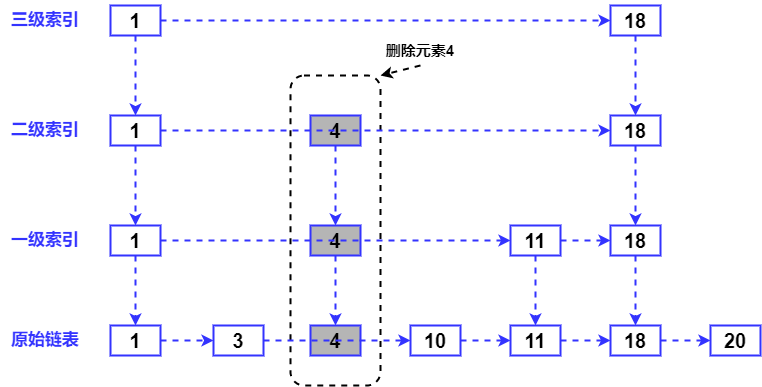

The diagram above was exported from draw.io. Its source (the exported page's mxGraphModel, read from the mxfile embedded in the PNG):
<mxGraphModel dx="1038" dy="641" grid="1" gridSize="10" guides="1" tooltips="1" connect="1" arrows="1" fold="1" page="1" pageScale="1" pageWidth="827" pageHeight="1169" math="0" shadow="0">
  <root>
    <mxCell id="0" />
    <mxCell id="1" parent="0" />
    <mxCell id="HRz9c3jWzH_5ROAM3gKV-14" value="" style="rounded=1;whiteSpace=wrap;html=1;fontColor=#000000;dashed=1;strokeWidth=2;" parent="1" vertex="1">
      <mxGeometry x="380" y="130" width="90" height="310" as="geometry" />
    </mxCell>
    <mxCell id="lGigy3E9grZTrBtZbwgw-20" style="edgeStyle=orthogonalEdgeStyle;rounded=0;orthogonalLoop=1;jettySize=auto;html=1;exitX=1;exitY=0.5;exitDx=0;exitDy=0;entryX=0;entryY=0.5;entryDx=0;entryDy=0;dashed=1;strokeWidth=2;fontSize=20;fontStyle=1;strokeColor=#3333FF;fontColor=#000000;" parent="1" source="lGigy3E9grZTrBtZbwgw-1" target="lGigy3E9grZTrBtZbwgw-2" edge="1">
      <mxGeometry relative="1" as="geometry" />
    </mxCell>
    <mxCell id="lGigy3E9grZTrBtZbwgw-1" value="1" style="rounded=0;whiteSpace=wrap;html=1;strokeWidth=2;fontStyle=1;fontSize=20;strokeColor=#3333FF;fontColor=#000000;" parent="1" vertex="1">
      <mxGeometry x="200" y="380" width="50" height="30" as="geometry" />
    </mxCell>
    <mxCell id="lGigy3E9grZTrBtZbwgw-2" value="3" style="rounded=0;whiteSpace=wrap;html=1;strokeWidth=2;fontSize=20;fontStyle=1;strokeColor=#3333FF;fontColor=#000000;" parent="1" vertex="1">
      <mxGeometry x="303" y="380" width="50" height="30" as="geometry" />
    </mxCell>
    <mxCell id="lGigy3E9grZTrBtZbwgw-3" value="4" style="rounded=0;whiteSpace=wrap;html=1;strokeWidth=2;fontSize=20;fontStyle=1;strokeColor=#3333FF;fontColor=#000000;fillColor=#B5B5B5;" parent="1" vertex="1">
      <mxGeometry x="400" y="380" width="50" height="30" as="geometry" />
    </mxCell>
    <mxCell id="lGigy3E9grZTrBtZbwgw-23" style="edgeStyle=orthogonalEdgeStyle;rounded=0;orthogonalLoop=1;jettySize=auto;html=1;exitX=1;exitY=0.5;exitDx=0;exitDy=0;entryX=0;entryY=0.5;entryDx=0;entryDy=0;dashed=1;strokeWidth=2;fontSize=20;fontStyle=1;strokeColor=#3333FF;fontColor=#000000;" parent="1" source="lGigy3E9grZTrBtZbwgw-4" target="lGigy3E9grZTrBtZbwgw-5" edge="1">
      <mxGeometry relative="1" as="geometry" />
    </mxCell>
    <mxCell id="lGigy3E9grZTrBtZbwgw-4" value="10" style="rounded=0;whiteSpace=wrap;html=1;strokeWidth=2;fontSize=20;fontStyle=1;strokeColor=#3333FF;fontColor=#000000;" parent="1" vertex="1">
      <mxGeometry x="500" y="380" width="50" height="30" as="geometry" />
    </mxCell>
    <mxCell id="lGigy3E9grZTrBtZbwgw-24" style="edgeStyle=orthogonalEdgeStyle;rounded=0;orthogonalLoop=1;jettySize=auto;html=1;exitX=1;exitY=0.5;exitDx=0;exitDy=0;entryX=0;entryY=0.5;entryDx=0;entryDy=0;dashed=1;strokeWidth=2;fontSize=20;fontStyle=1;strokeColor=#3333FF;fontColor=#000000;" parent="1" source="lGigy3E9grZTrBtZbwgw-5" target="lGigy3E9grZTrBtZbwgw-6" edge="1">
      <mxGeometry relative="1" as="geometry" />
    </mxCell>
    <mxCell id="lGigy3E9grZTrBtZbwgw-5" value="11" style="rounded=0;whiteSpace=wrap;html=1;strokeWidth=2;fontSize=20;fontStyle=1;strokeColor=#3333FF;fontColor=#000000;" parent="1" vertex="1">
      <mxGeometry x="600" y="380" width="50" height="30" as="geometry" />
    </mxCell>
    <mxCell id="HRz9c3jWzH_5ROAM3gKV-2" style="edgeStyle=orthogonalEdgeStyle;rounded=0;orthogonalLoop=1;jettySize=auto;html=1;exitX=1;exitY=0.5;exitDx=0;exitDy=0;entryX=0;entryY=0.5;entryDx=0;entryDy=0;fontColor=#000000;dashed=1;strokeWidth=2;strokeColor=#3333FF;" parent="1" source="lGigy3E9grZTrBtZbwgw-6" target="HRz9c3jWzH_5ROAM3gKV-1" edge="1">
      <mxGeometry relative="1" as="geometry" />
    </mxCell>
    <mxCell id="lGigy3E9grZTrBtZbwgw-6" value="18" style="rounded=0;whiteSpace=wrap;html=1;strokeWidth=2;fontSize=20;fontStyle=1;strokeColor=#3333FF;fillColor=none;" parent="1" vertex="1">
      <mxGeometry x="700" y="380" width="50" height="30" as="geometry" />
    </mxCell>
    <mxCell id="lGigy3E9grZTrBtZbwgw-17" style="edgeStyle=orthogonalEdgeStyle;rounded=0;orthogonalLoop=1;jettySize=auto;html=1;exitX=0.5;exitY=1;exitDx=0;exitDy=0;entryX=0.5;entryY=0;entryDx=0;entryDy=0;dashed=1;strokeWidth=2;fontSize=20;fontStyle=1;strokeColor=#3333FF;fontColor=#000000;" parent="1" source="lGigy3E9grZTrBtZbwgw-7" target="lGigy3E9grZTrBtZbwgw-1" edge="1">
      <mxGeometry relative="1" as="geometry" />
    </mxCell>
    <mxCell id="lGigy3E9grZTrBtZbwgw-7" value="1" style="rounded=0;whiteSpace=wrap;html=1;strokeWidth=2;fontSize=20;fontStyle=1;strokeColor=#3333FF;fontColor=#000000;" parent="1" vertex="1">
      <mxGeometry x="200" y="280" width="50" height="30" as="geometry" />
    </mxCell>
    <mxCell id="lGigy3E9grZTrBtZbwgw-18" style="edgeStyle=orthogonalEdgeStyle;rounded=0;orthogonalLoop=1;jettySize=auto;html=1;exitX=0.5;exitY=1;exitDx=0;exitDy=0;entryX=0.5;entryY=0;entryDx=0;entryDy=0;dashed=1;strokeWidth=2;fontSize=20;fontStyle=1;strokeColor=#3333FF;fontColor=#000000;" parent="1" source="lGigy3E9grZTrBtZbwgw-8" target="lGigy3E9grZTrBtZbwgw-3" edge="1">
      <mxGeometry relative="1" as="geometry" />
    </mxCell>
    <mxCell id="lGigy3E9grZTrBtZbwgw-8" value="4" style="rounded=0;whiteSpace=wrap;html=1;strokeWidth=2;fontSize=20;fontStyle=1;strokeColor=#3333FF;fontColor=#000000;fillColor=#B5B5B5;" parent="1" vertex="1">
      <mxGeometry x="400" y="280" width="50" height="30" as="geometry" />
    </mxCell>
    <mxCell id="lGigy3E9grZTrBtZbwgw-19" style="edgeStyle=orthogonalEdgeStyle;rounded=0;orthogonalLoop=1;jettySize=auto;html=1;exitX=0.5;exitY=1;exitDx=0;exitDy=0;entryX=0.5;entryY=0;entryDx=0;entryDy=0;dashed=1;strokeWidth=2;fontSize=20;fontStyle=1;strokeColor=#3333FF;fontColor=#000000;" parent="1" source="lGigy3E9grZTrBtZbwgw-9" target="lGigy3E9grZTrBtZbwgw-5" edge="1">
      <mxGeometry relative="1" as="geometry" />
    </mxCell>
    <mxCell id="CftQlHexI3FMLzh5EkFA-1" style="edgeStyle=orthogonalEdgeStyle;rounded=0;orthogonalLoop=1;jettySize=auto;html=1;exitX=1;exitY=0.5;exitDx=0;exitDy=0;entryX=0;entryY=0.5;entryDx=0;entryDy=0;fontColor=#000000;strokeWidth=2;dashed=1;strokeColor=#3333FF;" edge="1" parent="1" source="lGigy3E9grZTrBtZbwgw-9" target="HRz9c3jWzH_5ROAM3gKV-3">
      <mxGeometry relative="1" as="geometry" />
    </mxCell>
    <mxCell id="lGigy3E9grZTrBtZbwgw-9" value="11" style="rounded=0;whiteSpace=wrap;html=1;strokeWidth=2;fontSize=20;fontStyle=1;strokeColor=#3333FF;fontColor=#000000;" parent="1" vertex="1">
      <mxGeometry x="600" y="280" width="50" height="30" as="geometry" />
    </mxCell>
    <mxCell id="lGigy3E9grZTrBtZbwgw-13" style="edgeStyle=orthogonalEdgeStyle;rounded=0;orthogonalLoop=1;jettySize=auto;html=1;exitX=0.5;exitY=1;exitDx=0;exitDy=0;entryX=0.5;entryY=0;entryDx=0;entryDy=0;dashed=1;strokeWidth=2;fontSize=20;fontStyle=1;strokeColor=#3333FF;fontColor=#000000;" parent="1" source="lGigy3E9grZTrBtZbwgw-10" target="lGigy3E9grZTrBtZbwgw-7" edge="1">
      <mxGeometry relative="1" as="geometry" />
    </mxCell>
    <mxCell id="lGigy3E9grZTrBtZbwgw-10" value="1" style="rounded=0;whiteSpace=wrap;html=1;strokeWidth=2;fontSize=20;fontStyle=1;strokeColor=#3333FF;fontColor=#000000;" parent="1" vertex="1">
      <mxGeometry x="200" y="170" width="50" height="30" as="geometry" />
    </mxCell>
    <mxCell id="lGigy3E9grZTrBtZbwgw-14" style="edgeStyle=orthogonalEdgeStyle;rounded=0;orthogonalLoop=1;jettySize=auto;html=1;exitX=0.5;exitY=1;exitDx=0;exitDy=0;entryX=0.5;entryY=0;entryDx=0;entryDy=0;dashed=1;strokeWidth=2;fontSize=20;fontStyle=1;strokeColor=#3333FF;fontColor=#000000;" parent="1" source="lGigy3E9grZTrBtZbwgw-11" target="lGigy3E9grZTrBtZbwgw-8" edge="1">
      <mxGeometry relative="1" as="geometry" />
    </mxCell>
    <mxCell id="lGigy3E9grZTrBtZbwgw-11" value="4" style="rounded=0;whiteSpace=wrap;html=1;strokeWidth=2;fontSize=20;fontStyle=1;strokeColor=#3333FF;fontColor=#000000;fillColor=#B5B5B5;" parent="1" vertex="1">
      <mxGeometry x="400" y="170" width="50" height="30" as="geometry" />
    </mxCell>
    <mxCell id="lGigy3E9grZTrBtZbwgw-25" value="&lt;font color=&quot;#3333ff&quot;&gt;原始链表&lt;/font&gt;" style="text;html=1;strokeColor=none;fillColor=none;align=center;verticalAlign=middle;whiteSpace=wrap;rounded=0;fontSize=17;fontStyle=1" parent="1" vertex="1">
      <mxGeometry x="90" y="375" width="90" height="40" as="geometry" />
    </mxCell>
    <mxCell id="lGigy3E9grZTrBtZbwgw-26" value="&lt;font color=&quot;#3333ff&quot;&gt;一级索引&lt;/font&gt;" style="text;html=1;strokeColor=none;fillColor=none;align=center;verticalAlign=middle;whiteSpace=wrap;rounded=0;fontSize=17;fontStyle=1" parent="1" vertex="1">
      <mxGeometry x="90" y="275" width="90" height="40" as="geometry" />
    </mxCell>
    <mxCell id="lGigy3E9grZTrBtZbwgw-27" value="&lt;font color=&quot;#3333ff&quot;&gt;二级索引&lt;/font&gt;" style="text;html=1;strokeColor=none;fillColor=none;align=center;verticalAlign=middle;whiteSpace=wrap;rounded=0;fontSize=17;fontStyle=1" parent="1" vertex="1">
      <mxGeometry x="90" y="165" width="90" height="40" as="geometry" />
    </mxCell>
    <mxCell id="HRz9c3jWzH_5ROAM3gKV-1" value="20" style="rounded=0;whiteSpace=wrap;html=1;strokeWidth=2;fontSize=20;fontStyle=1;strokeColor=#3333FF;fontColor=#000000;" parent="1" vertex="1">
      <mxGeometry x="800" y="380" width="50" height="30" as="geometry" />
    </mxCell>
    <mxCell id="HRz9c3jWzH_5ROAM3gKV-12" style="edgeStyle=orthogonalEdgeStyle;rounded=0;orthogonalLoop=1;jettySize=auto;html=1;exitX=0.5;exitY=1;exitDx=0;exitDy=0;entryX=0.5;entryY=0;entryDx=0;entryDy=0;dashed=1;fontColor=#000000;strokeColor=#3333FF;strokeWidth=2;fillColor=#f8cecc;" parent="1" source="HRz9c3jWzH_5ROAM3gKV-3" target="lGigy3E9grZTrBtZbwgw-6" edge="1">
      <mxGeometry relative="1" as="geometry" />
    </mxCell>
    <mxCell id="HRz9c3jWzH_5ROAM3gKV-3" value="18" style="rounded=0;whiteSpace=wrap;html=1;strokeWidth=2;fontSize=20;fontStyle=1;strokeColor=#3333FF;fillColor=none;" parent="1" vertex="1">
      <mxGeometry x="700" y="280" width="50" height="30" as="geometry" />
    </mxCell>
    <mxCell id="HRz9c3jWzH_5ROAM3gKV-11" style="edgeStyle=orthogonalEdgeStyle;rounded=0;orthogonalLoop=1;jettySize=auto;html=1;exitX=0.5;exitY=1;exitDx=0;exitDy=0;entryX=0.5;entryY=0;entryDx=0;entryDy=0;dashed=1;fontColor=#000000;strokeColor=#3333FF;strokeWidth=2;fillColor=#f8cecc;" parent="1" source="HRz9c3jWzH_5ROAM3gKV-4" target="HRz9c3jWzH_5ROAM3gKV-3" edge="1">
      <mxGeometry relative="1" as="geometry" />
    </mxCell>
    <mxCell id="HRz9c3jWzH_5ROAM3gKV-4" value="18" style="rounded=0;whiteSpace=wrap;html=1;strokeWidth=2;fontSize=20;fontStyle=1;strokeColor=#3333FF;fillColor=none;" parent="1" vertex="1">
      <mxGeometry x="700" y="170" width="50" height="30" as="geometry" />
    </mxCell>
    <mxCell id="HRz9c3jWzH_5ROAM3gKV-10" style="edgeStyle=orthogonalEdgeStyle;rounded=0;orthogonalLoop=1;jettySize=auto;html=1;exitX=0.5;exitY=1;exitDx=0;exitDy=0;entryX=0.5;entryY=0;entryDx=0;entryDy=0;dashed=1;fontColor=#000000;strokeColor=#3333FF;strokeWidth=2;fillColor=#f8cecc;" parent="1" source="HRz9c3jWzH_5ROAM3gKV-5" target="HRz9c3jWzH_5ROAM3gKV-4" edge="1">
      <mxGeometry relative="1" as="geometry" />
    </mxCell>
    <mxCell id="HRz9c3jWzH_5ROAM3gKV-5" value="18" style="rounded=0;whiteSpace=wrap;html=1;strokeWidth=2;fontSize=20;fontStyle=1;strokeColor=#3333FF;fillColor=none;" parent="1" vertex="1">
      <mxGeometry x="700" y="60" width="50" height="30" as="geometry" />
    </mxCell>
    <mxCell id="HRz9c3jWzH_5ROAM3gKV-8" style="edgeStyle=orthogonalEdgeStyle;rounded=0;orthogonalLoop=1;jettySize=auto;html=1;exitX=0.5;exitY=1;exitDx=0;exitDy=0;entryX=0.5;entryY=0;entryDx=0;entryDy=0;dashed=1;fontColor=#000000;strokeColor=#3333FF;strokeWidth=2;" parent="1" source="HRz9c3jWzH_5ROAM3gKV-6" target="lGigy3E9grZTrBtZbwgw-10" edge="1">
      <mxGeometry relative="1" as="geometry" />
    </mxCell>
    <mxCell id="HRz9c3jWzH_5ROAM3gKV-9" style="edgeStyle=orthogonalEdgeStyle;rounded=0;orthogonalLoop=1;jettySize=auto;html=1;exitX=1;exitY=0.5;exitDx=0;exitDy=0;entryX=0;entryY=0.5;entryDx=0;entryDy=0;dashed=1;fontColor=#000000;strokeColor=#3333FF;strokeWidth=2;" parent="1" source="HRz9c3jWzH_5ROAM3gKV-6" target="HRz9c3jWzH_5ROAM3gKV-5" edge="1">
      <mxGeometry relative="1" as="geometry" />
    </mxCell>
    <mxCell id="HRz9c3jWzH_5ROAM3gKV-6" value="1" style="rounded=0;whiteSpace=wrap;html=1;strokeWidth=2;fontSize=20;fontStyle=1;strokeColor=#3333FF;fontColor=#000000;" parent="1" vertex="1">
      <mxGeometry x="200" y="60" width="50" height="30" as="geometry" />
    </mxCell>
    <mxCell id="HRz9c3jWzH_5ROAM3gKV-7" value="&lt;font color=&quot;#3333ff&quot;&gt;三级索引&lt;/font&gt;" style="text;html=1;strokeColor=none;fillColor=none;align=center;verticalAlign=middle;whiteSpace=wrap;rounded=0;fontSize=17;fontStyle=1" parent="1" vertex="1">
      <mxGeometry x="90" y="55" width="90" height="40" as="geometry" />
    </mxCell>
    <mxCell id="HRz9c3jWzH_5ROAM3gKV-17" style="rounded=0;orthogonalLoop=1;jettySize=auto;html=1;exitX=0.5;exitY=1;exitDx=0;exitDy=0;entryX=1;entryY=0;entryDx=0;entryDy=0;fontSize=15;fontColor=#000000;strokeColor=#000000;strokeWidth=2;dashed=1;" parent="1" source="HRz9c3jWzH_5ROAM3gKV-15" target="HRz9c3jWzH_5ROAM3gKV-14" edge="1">
      <mxGeometry relative="1" as="geometry" />
    </mxCell>
    <mxCell id="HRz9c3jWzH_5ROAM3gKV-15" value="删除元素4" style="text;html=1;strokeColor=none;fillColor=none;align=center;verticalAlign=middle;whiteSpace=wrap;rounded=0;dashed=1;fontColor=#000000;fontStyle=1;fontSize=15;" parent="1" vertex="1">
      <mxGeometry x="470" y="90" width="80" height="30" as="geometry" />
    </mxCell>
    <mxCell id="lGigy3E9grZTrBtZbwgw-21" style="edgeStyle=orthogonalEdgeStyle;rounded=0;orthogonalLoop=1;jettySize=auto;html=1;exitX=1;exitY=0.5;exitDx=0;exitDy=0;entryX=0;entryY=0.5;entryDx=0;entryDy=0;dashed=1;strokeWidth=2;fontSize=20;fontStyle=1;strokeColor=#3333FF;fontColor=#000000;" parent="1" source="lGigy3E9grZTrBtZbwgw-2" target="lGigy3E9grZTrBtZbwgw-4" edge="1">
      <mxGeometry relative="1" as="geometry" />
    </mxCell>
    <mxCell id="lGigy3E9grZTrBtZbwgw-12" style="edgeStyle=orthogonalEdgeStyle;rounded=0;orthogonalLoop=1;jettySize=auto;html=1;exitX=1;exitY=0.5;exitDx=0;exitDy=0;entryX=0;entryY=0.5;entryDx=0;entryDy=0;strokeWidth=2;dashed=1;fontSize=20;fontStyle=1;strokeColor=#3333FF;fontColor=#000000;" parent="1" source="lGigy3E9grZTrBtZbwgw-10" target="HRz9c3jWzH_5ROAM3gKV-4" edge="1">
      <mxGeometry relative="1" as="geometry" />
    </mxCell>
    <mxCell id="lGigy3E9grZTrBtZbwgw-15" style="edgeStyle=orthogonalEdgeStyle;rounded=0;orthogonalLoop=1;jettySize=auto;html=1;exitX=1;exitY=0.5;exitDx=0;exitDy=0;entryX=0;entryY=0.5;entryDx=0;entryDy=0;dashed=1;strokeWidth=2;fontSize=20;fontStyle=1;strokeColor=#3333FF;fontColor=#000000;" parent="1" source="lGigy3E9grZTrBtZbwgw-7" target="lGigy3E9grZTrBtZbwgw-9" edge="1">
      <mxGeometry relative="1" as="geometry" />
    </mxCell>
  </root>
</mxGraphModel>